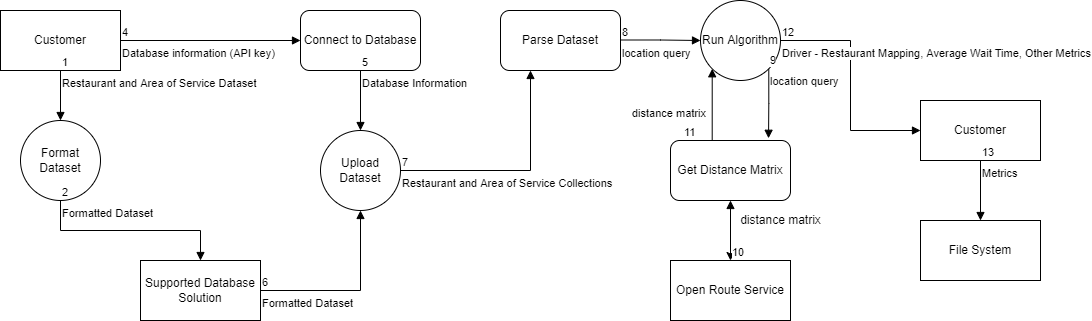

The diagram above was exported from draw.io. Its source (the exported page's mxGraphModel, read from the mxfile embedded in the PNG):
<mxGraphModel dx="1038" dy="547" grid="1" gridSize="10" guides="1" tooltips="1" connect="1" arrows="1" fold="1" page="1" pageScale="1" pageWidth="850" pageHeight="1100" math="0" shadow="0">
  <root>
    <mxCell id="0" />
    <mxCell id="1" parent="0" />
    <mxCell id="xKcFcC5BqNXGQjvfHNyk-1" value="Customer" style="rounded=0;whiteSpace=wrap;html=1;" vertex="1" parent="1">
      <mxGeometry x="150" y="180" width="120" height="60" as="geometry" />
    </mxCell>
    <mxCell id="xKcFcC5BqNXGQjvfHNyk-4" value="Supported Database Solution" style="rounded=0;whiteSpace=wrap;html=1;" vertex="1" parent="1">
      <mxGeometry x="290" y="430" width="120" height="60" as="geometry" />
    </mxCell>
    <mxCell id="xKcFcC5BqNXGQjvfHNyk-6" value="Restaurant and Area of Service Dataset" style="endArrow=block;endFill=1;html=1;edgeStyle=orthogonalEdgeStyle;align=left;verticalAlign=top;rounded=0;exitX=0.5;exitY=1;exitDx=0;exitDy=0;entryX=0.5;entryY=0;entryDx=0;entryDy=0;" edge="1" parent="1" source="xKcFcC5BqNXGQjvfHNyk-1">
      <mxGeometry x="-1" relative="1" as="geometry">
        <mxPoint x="340" y="370" as="sourcePoint" />
        <mxPoint x="210" y="290" as="targetPoint" />
      </mxGeometry>
    </mxCell>
    <mxCell id="xKcFcC5BqNXGQjvfHNyk-7" value="1" style="edgeLabel;resizable=0;html=1;align=left;verticalAlign=bottom;" connectable="0" vertex="1" parent="xKcFcC5BqNXGQjvfHNyk-6">
      <mxGeometry x="-1" relative="1" as="geometry" />
    </mxCell>
    <mxCell id="xKcFcC5BqNXGQjvfHNyk-8" value="Format Dataset" style="ellipse;whiteSpace=wrap;html=1;aspect=fixed;" vertex="1" parent="1">
      <mxGeometry x="170" y="290" width="80" height="80" as="geometry" />
    </mxCell>
    <mxCell id="xKcFcC5BqNXGQjvfHNyk-10" value="Formatted Dataset" style="endArrow=block;endFill=1;html=1;edgeStyle=orthogonalEdgeStyle;align=left;verticalAlign=top;rounded=0;exitX=0.5;exitY=1;exitDx=0;exitDy=0;entryX=0.5;entryY=0;entryDx=0;entryDy=0;" edge="1" parent="1" source="xKcFcC5BqNXGQjvfHNyk-8" target="xKcFcC5BqNXGQjvfHNyk-4">
      <mxGeometry x="-1" relative="1" as="geometry">
        <mxPoint x="340" y="360" as="sourcePoint" />
        <mxPoint x="500" y="360" as="targetPoint" />
      </mxGeometry>
    </mxCell>
    <mxCell id="xKcFcC5BqNXGQjvfHNyk-11" value="2" style="edgeLabel;resizable=0;html=1;align=left;verticalAlign=bottom;" connectable="0" vertex="1" parent="xKcFcC5BqNXGQjvfHNyk-10">
      <mxGeometry x="-1" relative="1" as="geometry" />
    </mxCell>
    <mxCell id="xKcFcC5BqNXGQjvfHNyk-18" value="Connect to Database" style="rounded=1;whiteSpace=wrap;html=1;" vertex="1" parent="1">
      <mxGeometry x="450" y="180" width="120" height="60" as="geometry" />
    </mxCell>
    <mxCell id="xKcFcC5BqNXGQjvfHNyk-19" value="Database information (API key)" style="endArrow=block;endFill=1;html=1;edgeStyle=orthogonalEdgeStyle;align=left;verticalAlign=top;rounded=0;exitX=1;exitY=0.5;exitDx=0;exitDy=0;entryX=0;entryY=0.5;entryDx=0;entryDy=0;" edge="1" parent="1" source="xKcFcC5BqNXGQjvfHNyk-1" target="xKcFcC5BqNXGQjvfHNyk-18">
      <mxGeometry x="-1" relative="1" as="geometry">
        <mxPoint x="300" y="190" as="sourcePoint" />
        <mxPoint x="430" y="210" as="targetPoint" />
      </mxGeometry>
    </mxCell>
    <mxCell id="xKcFcC5BqNXGQjvfHNyk-20" value="4" style="edgeLabel;resizable=0;html=1;align=left;verticalAlign=bottom;" connectable="0" vertex="1" parent="xKcFcC5BqNXGQjvfHNyk-19">
      <mxGeometry x="-1" relative="1" as="geometry" />
    </mxCell>
    <mxCell id="xKcFcC5BqNXGQjvfHNyk-22" value="Upload Dataset" style="ellipse;whiteSpace=wrap;html=1;aspect=fixed;" vertex="1" parent="1">
      <mxGeometry x="470" y="300" width="80" height="80" as="geometry" />
    </mxCell>
    <mxCell id="xKcFcC5BqNXGQjvfHNyk-23" value="Database Information" style="endArrow=block;endFill=1;html=1;edgeStyle=orthogonalEdgeStyle;align=left;verticalAlign=top;rounded=0;exitX=0.5;exitY=1;exitDx=0;exitDy=0;" edge="1" parent="1" source="xKcFcC5BqNXGQjvfHNyk-18">
      <mxGeometry x="-1" relative="1" as="geometry">
        <mxPoint x="340" y="360" as="sourcePoint" />
        <mxPoint x="510" y="300" as="targetPoint" />
      </mxGeometry>
    </mxCell>
    <mxCell id="xKcFcC5BqNXGQjvfHNyk-24" value="5" style="edgeLabel;resizable=0;html=1;align=left;verticalAlign=bottom;" connectable="0" vertex="1" parent="xKcFcC5BqNXGQjvfHNyk-23">
      <mxGeometry x="-1" relative="1" as="geometry" />
    </mxCell>
    <mxCell id="xKcFcC5BqNXGQjvfHNyk-25" value="Formatted Dataset" style="endArrow=block;endFill=1;html=1;edgeStyle=orthogonalEdgeStyle;align=left;verticalAlign=top;rounded=0;exitX=1;exitY=0.5;exitDx=0;exitDy=0;entryX=0.5;entryY=1;entryDx=0;entryDy=0;" edge="1" parent="1" source="xKcFcC5BqNXGQjvfHNyk-4" target="xKcFcC5BqNXGQjvfHNyk-22">
      <mxGeometry x="-1" relative="1" as="geometry">
        <mxPoint x="340" y="360" as="sourcePoint" />
        <mxPoint x="500" y="360" as="targetPoint" />
      </mxGeometry>
    </mxCell>
    <mxCell id="xKcFcC5BqNXGQjvfHNyk-26" value="6" style="edgeLabel;resizable=0;html=1;align=left;verticalAlign=bottom;" connectable="0" vertex="1" parent="xKcFcC5BqNXGQjvfHNyk-25">
      <mxGeometry x="-1" relative="1" as="geometry" />
    </mxCell>
    <mxCell id="xKcFcC5BqNXGQjvfHNyk-27" value="Parse Dataset" style="rounded=1;whiteSpace=wrap;html=1;" vertex="1" parent="1">
      <mxGeometry x="650" y="180" width="120" height="60" as="geometry" />
    </mxCell>
    <mxCell id="xKcFcC5BqNXGQjvfHNyk-28" value="Restaurant and Area of Service Collections" style="endArrow=block;endFill=1;html=1;edgeStyle=orthogonalEdgeStyle;align=left;verticalAlign=top;rounded=0;exitX=1;exitY=0.5;exitDx=0;exitDy=0;entryX=0.25;entryY=1;entryDx=0;entryDy=0;" edge="1" parent="1" source="xKcFcC5BqNXGQjvfHNyk-22" target="xKcFcC5BqNXGQjvfHNyk-27">
      <mxGeometry x="-1" relative="1" as="geometry">
        <mxPoint x="460" y="360" as="sourcePoint" />
        <mxPoint x="620" y="360" as="targetPoint" />
      </mxGeometry>
    </mxCell>
    <mxCell id="xKcFcC5BqNXGQjvfHNyk-29" value="7" style="edgeLabel;resizable=0;html=1;align=left;verticalAlign=bottom;" connectable="0" vertex="1" parent="xKcFcC5BqNXGQjvfHNyk-28">
      <mxGeometry x="-1" relative="1" as="geometry" />
    </mxCell>
    <mxCell id="xKcFcC5BqNXGQjvfHNyk-30" value="Run Algorithm" style="ellipse;whiteSpace=wrap;html=1;aspect=fixed;" vertex="1" parent="1">
      <mxGeometry x="850" y="170" width="80" height="80" as="geometry" />
    </mxCell>
    <mxCell id="xKcFcC5BqNXGQjvfHNyk-31" value="Open Route Service" style="rounded=0;whiteSpace=wrap;html=1;" vertex="1" parent="1">
      <mxGeometry x="820" y="430" width="120" height="60" as="geometry" />
    </mxCell>
    <mxCell id="xKcFcC5BqNXGQjvfHNyk-35" value="Get Distance Matrix" style="rounded=1;whiteSpace=wrap;html=1;" vertex="1" parent="1">
      <mxGeometry x="820" y="310" width="120" height="60" as="geometry" />
    </mxCell>
    <mxCell id="xKcFcC5BqNXGQjvfHNyk-36" value="" style="endArrow=block;endFill=1;html=1;edgeStyle=orthogonalEdgeStyle;align=left;verticalAlign=top;rounded=0;startArrow=classic;startFill=1;entryX=0.5;entryY=1;entryDx=0;entryDy=0;exitX=0.5;exitY=0;exitDx=0;exitDy=0;" edge="1" parent="1" source="xKcFcC5BqNXGQjvfHNyk-31" target="xKcFcC5BqNXGQjvfHNyk-35">
      <mxGeometry x="-1" relative="1" as="geometry">
        <mxPoint x="630" y="520" as="sourcePoint" />
        <mxPoint x="790" y="520" as="targetPoint" />
      </mxGeometry>
    </mxCell>
    <mxCell id="xKcFcC5BqNXGQjvfHNyk-37" value="10" style="edgeLabel;resizable=0;html=1;align=left;verticalAlign=bottom;" connectable="0" vertex="1" parent="xKcFcC5BqNXGQjvfHNyk-36">
      <mxGeometry x="-1" relative="1" as="geometry" />
    </mxCell>
    <mxCell id="xKcFcC5BqNXGQjvfHNyk-38" value="distance matrix" style="text;html=1;align=center;verticalAlign=middle;resizable=0;points=[];autosize=1;strokeColor=none;fillColor=none;" vertex="1" parent="1">
      <mxGeometry x="880" y="380" width="100" height="20" as="geometry" />
    </mxCell>
    <mxCell id="xKcFcC5BqNXGQjvfHNyk-39" value="distance matrix" style="endArrow=block;endFill=1;html=1;edgeStyle=orthogonalEdgeStyle;align=left;verticalAlign=top;rounded=0;entryX=0;entryY=1;entryDx=0;entryDy=0;" edge="1" parent="1" target="xKcFcC5BqNXGQjvfHNyk-30">
      <mxGeometry x="-1" y="66" relative="1" as="geometry">
        <mxPoint x="832" y="310" as="sourcePoint" />
        <mxPoint x="640" y="360" as="targetPoint" />
        <mxPoint x="-52" y="26" as="offset" />
      </mxGeometry>
    </mxCell>
    <mxCell id="xKcFcC5BqNXGQjvfHNyk-40" value="11" style="edgeLabel;resizable=0;html=1;align=left;verticalAlign=bottom;" connectable="0" vertex="1" parent="xKcFcC5BqNXGQjvfHNyk-39">
      <mxGeometry x="-1" relative="1" as="geometry" />
    </mxCell>
    <mxCell id="xKcFcC5BqNXGQjvfHNyk-43" value="location query" style="endArrow=block;endFill=1;html=1;edgeStyle=orthogonalEdgeStyle;align=left;verticalAlign=top;rounded=0;exitX=1;exitY=1;exitDx=0;exitDy=0;entryX=0.817;entryY=-0.037;entryDx=0;entryDy=0;entryPerimeter=0;" edge="1" parent="1" source="xKcFcC5BqNXGQjvfHNyk-30" target="xKcFcC5BqNXGQjvfHNyk-35">
      <mxGeometry x="-1" relative="1" as="geometry">
        <mxPoint x="900" y="270" as="sourcePoint" />
        <mxPoint x="890" y="310" as="targetPoint" />
      </mxGeometry>
    </mxCell>
    <mxCell id="xKcFcC5BqNXGQjvfHNyk-44" value="9" style="edgeLabel;resizable=0;html=1;align=left;verticalAlign=bottom;" connectable="0" vertex="1" parent="xKcFcC5BqNXGQjvfHNyk-43">
      <mxGeometry x="-1" relative="1" as="geometry" />
    </mxCell>
    <mxCell id="xKcFcC5BqNXGQjvfHNyk-47" value="location query" style="endArrow=block;endFill=1;html=1;edgeStyle=orthogonalEdgeStyle;align=left;verticalAlign=top;rounded=0;entryX=0;entryY=0.5;entryDx=0;entryDy=0;" edge="1" parent="1" target="xKcFcC5BqNXGQjvfHNyk-30">
      <mxGeometry x="-1" relative="1" as="geometry">
        <mxPoint x="770" y="209.5" as="sourcePoint" />
        <mxPoint x="800" y="150" as="targetPoint" />
      </mxGeometry>
    </mxCell>
    <mxCell id="xKcFcC5BqNXGQjvfHNyk-48" value="8" style="edgeLabel;resizable=0;html=1;align=left;verticalAlign=bottom;" connectable="0" vertex="1" parent="xKcFcC5BqNXGQjvfHNyk-47">
      <mxGeometry x="-1" relative="1" as="geometry" />
    </mxCell>
    <mxCell id="xKcFcC5BqNXGQjvfHNyk-49" value="Customer" style="rounded=0;whiteSpace=wrap;html=1;" vertex="1" parent="1">
      <mxGeometry x="1070" y="270" width="120" height="60" as="geometry" />
    </mxCell>
    <mxCell id="xKcFcC5BqNXGQjvfHNyk-50" value="File System" style="rounded=0;whiteSpace=wrap;html=1;" vertex="1" parent="1">
      <mxGeometry x="1070" y="390" width="120" height="60" as="geometry" />
    </mxCell>
    <mxCell id="xKcFcC5BqNXGQjvfHNyk-52" value="Driver - Restaurant Mapping, Average Wait Time, Other Metrics" style="endArrow=block;endFill=1;html=1;edgeStyle=orthogonalEdgeStyle;align=left;verticalAlign=top;rounded=0;exitX=1;exitY=0.5;exitDx=0;exitDy=0;entryX=0;entryY=0.5;entryDx=0;entryDy=0;" edge="1" parent="1" source="xKcFcC5BqNXGQjvfHNyk-30" target="xKcFcC5BqNXGQjvfHNyk-49">
      <mxGeometry x="-1" relative="1" as="geometry">
        <mxPoint x="1040" y="120" as="sourcePoint" />
        <mxPoint x="1200" y="120" as="targetPoint" />
      </mxGeometry>
    </mxCell>
    <mxCell id="xKcFcC5BqNXGQjvfHNyk-53" value="12" style="edgeLabel;resizable=0;html=1;align=left;verticalAlign=bottom;" connectable="0" vertex="1" parent="xKcFcC5BqNXGQjvfHNyk-52">
      <mxGeometry x="-1" relative="1" as="geometry" />
    </mxCell>
    <mxCell id="xKcFcC5BqNXGQjvfHNyk-54" value="Metrics" style="endArrow=block;endFill=1;html=1;edgeStyle=orthogonalEdgeStyle;align=left;verticalAlign=top;rounded=0;exitX=0.5;exitY=1;exitDx=0;exitDy=0;entryX=0.5;entryY=0;entryDx=0;entryDy=0;" edge="1" parent="1" source="xKcFcC5BqNXGQjvfHNyk-49" target="xKcFcC5BqNXGQjvfHNyk-50">
      <mxGeometry x="-1" relative="1" as="geometry">
        <mxPoint x="900" y="360" as="sourcePoint" />
        <mxPoint x="1060" y="360" as="targetPoint" />
      </mxGeometry>
    </mxCell>
    <mxCell id="xKcFcC5BqNXGQjvfHNyk-55" value="13" style="edgeLabel;resizable=0;html=1;align=left;verticalAlign=bottom;" connectable="0" vertex="1" parent="xKcFcC5BqNXGQjvfHNyk-54">
      <mxGeometry x="-1" relative="1" as="geometry" />
    </mxCell>
  </root>
</mxGraphModel>